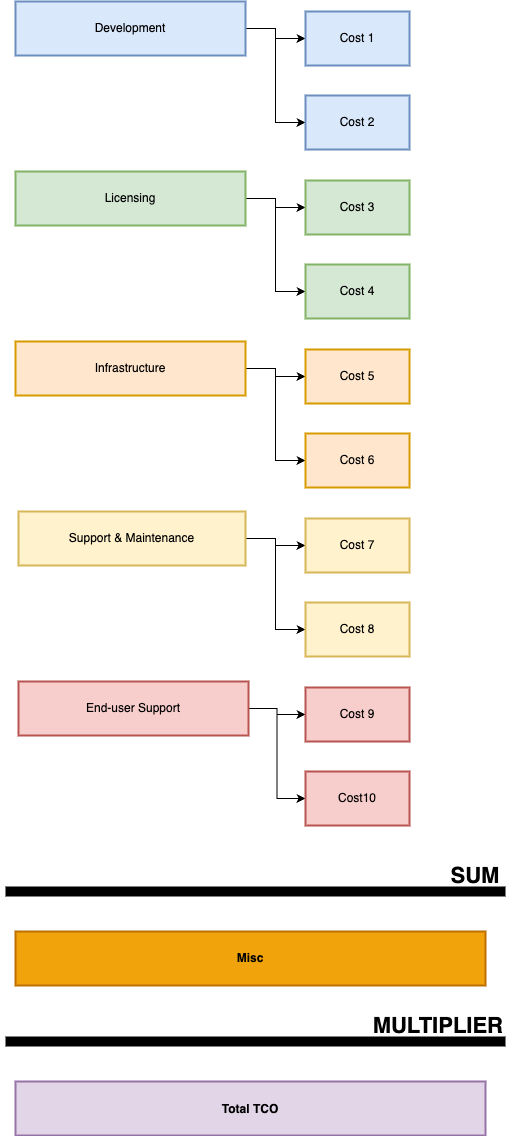

The diagram above was exported from draw.io. Its source (the exported page's mxGraphModel, read from the mxfile embedded in the PNG):
<mxGraphModel dx="3416" dy="1117" grid="1" gridSize="10" guides="1" tooltips="1" connect="1" arrows="1" fold="1" page="1" pageScale="1" pageWidth="850" pageHeight="1100" math="0" shadow="0">
  <root>
    <mxCell id="0" />
    <mxCell id="1" parent="0" />
    <mxCell id="NO6A94hoN2Dhdj6YRkTj-40" style="edgeStyle=orthogonalEdgeStyle;rounded=0;orthogonalLoop=1;jettySize=auto;html=1;entryX=0;entryY=0.5;entryDx=0;entryDy=0;" edge="1" parent="1" source="3" target="10">
      <mxGeometry relative="1" as="geometry" />
    </mxCell>
    <mxCell id="NO6A94hoN2Dhdj6YRkTj-41" style="edgeStyle=orthogonalEdgeStyle;rounded=0;orthogonalLoop=1;jettySize=auto;html=1;" edge="1" parent="1" source="3" target="9">
      <mxGeometry relative="1" as="geometry" />
    </mxCell>
    <mxCell id="3" value="Development" style="whiteSpace=wrap;strokeWidth=2;fillColor=#dae8fc;strokeColor=#6c8ebf;" parent="1" vertex="1">
      <mxGeometry x="200" y="550" width="230" height="54" as="geometry" />
    </mxCell>
    <mxCell id="NO6A94hoN2Dhdj6YRkTj-42" style="edgeStyle=orthogonalEdgeStyle;rounded=0;orthogonalLoop=1;jettySize=auto;html=1;" edge="1" parent="1" source="4" target="11">
      <mxGeometry relative="1" as="geometry" />
    </mxCell>
    <mxCell id="NO6A94hoN2Dhdj6YRkTj-43" style="edgeStyle=orthogonalEdgeStyle;rounded=0;orthogonalLoop=1;jettySize=auto;html=1;entryX=0;entryY=0.5;entryDx=0;entryDy=0;" edge="1" parent="1" source="4" target="12">
      <mxGeometry relative="1" as="geometry" />
    </mxCell>
    <mxCell id="4" value="Licensing" style="whiteSpace=wrap;strokeWidth=2;fillColor=#d5e8d4;strokeColor=#82b366;" parent="1" vertex="1">
      <mxGeometry x="200" y="720" width="230" height="54" as="geometry" />
    </mxCell>
    <mxCell id="NO6A94hoN2Dhdj6YRkTj-44" style="edgeStyle=orthogonalEdgeStyle;rounded=0;orthogonalLoop=1;jettySize=auto;html=1;" edge="1" parent="1" source="5" target="13">
      <mxGeometry relative="1" as="geometry" />
    </mxCell>
    <mxCell id="NO6A94hoN2Dhdj6YRkTj-45" style="edgeStyle=orthogonalEdgeStyle;rounded=0;orthogonalLoop=1;jettySize=auto;html=1;entryX=0;entryY=0.5;entryDx=0;entryDy=0;" edge="1" parent="1" source="5" target="14">
      <mxGeometry relative="1" as="geometry" />
    </mxCell>
    <mxCell id="5" value="Infrastructure" style="whiteSpace=wrap;strokeWidth=2;fillColor=#ffe6cc;strokeColor=#d79b00;" parent="1" vertex="1">
      <mxGeometry x="200" y="890" width="230" height="54" as="geometry" />
    </mxCell>
    <mxCell id="NO6A94hoN2Dhdj6YRkTj-46" style="edgeStyle=orthogonalEdgeStyle;rounded=0;orthogonalLoop=1;jettySize=auto;html=1;" edge="1" parent="1" source="6" target="15">
      <mxGeometry relative="1" as="geometry" />
    </mxCell>
    <mxCell id="NO6A94hoN2Dhdj6YRkTj-47" style="edgeStyle=orthogonalEdgeStyle;rounded=0;orthogonalLoop=1;jettySize=auto;html=1;entryX=0;entryY=0.5;entryDx=0;entryDy=0;" edge="1" parent="1" source="6" target="16">
      <mxGeometry relative="1" as="geometry" />
    </mxCell>
    <mxCell id="6" value="Support &amp; Maintenance" style="whiteSpace=wrap;strokeWidth=2;fillColor=#fff2cc;strokeColor=#d6b656;" parent="1" vertex="1">
      <mxGeometry x="203" y="1060" width="227" height="54" as="geometry" />
    </mxCell>
    <mxCell id="NO6A94hoN2Dhdj6YRkTj-48" style="edgeStyle=orthogonalEdgeStyle;rounded=0;orthogonalLoop=1;jettySize=auto;html=1;" edge="1" parent="1" source="7" target="17">
      <mxGeometry relative="1" as="geometry" />
    </mxCell>
    <mxCell id="NO6A94hoN2Dhdj6YRkTj-49" style="edgeStyle=orthogonalEdgeStyle;rounded=0;orthogonalLoop=1;jettySize=auto;html=1;entryX=0;entryY=0.5;entryDx=0;entryDy=0;" edge="1" parent="1" source="7" target="18">
      <mxGeometry relative="1" as="geometry" />
    </mxCell>
    <mxCell id="7" value="End-user Support" style="whiteSpace=wrap;strokeWidth=2;fillColor=#f8cecc;strokeColor=#b85450;" parent="1" vertex="1">
      <mxGeometry x="203" y="1230" width="230" height="54" as="geometry" />
    </mxCell>
    <mxCell id="9" value="Cost 1" style="whiteSpace=wrap;strokeWidth=2;fillColor=#dae8fc;strokeColor=#6c8ebf;" parent="1" vertex="1">
      <mxGeometry x="490" y="560" width="104" height="54" as="geometry" />
    </mxCell>
    <mxCell id="10" value="Cost 2" style="whiteSpace=wrap;strokeWidth=2;fillColor=#dae8fc;strokeColor=#6c8ebf;" parent="1" vertex="1">
      <mxGeometry x="490" y="644" width="104" height="54" as="geometry" />
    </mxCell>
    <mxCell id="11" value="Cost 3" style="whiteSpace=wrap;strokeWidth=2;fillColor=#d5e8d4;strokeColor=#82b366;" parent="1" vertex="1">
      <mxGeometry x="490" y="729" width="104" height="54" as="geometry" />
    </mxCell>
    <mxCell id="12" value="Cost 4" style="whiteSpace=wrap;strokeWidth=2;fillColor=#d5e8d4;strokeColor=#82b366;" parent="1" vertex="1">
      <mxGeometry x="490" y="813" width="104" height="54" as="geometry" />
    </mxCell>
    <mxCell id="13" value="Cost 5" style="whiteSpace=wrap;strokeWidth=2;fillColor=#ffe6cc;strokeColor=#d79b00;" parent="1" vertex="1">
      <mxGeometry x="490" y="898" width="104" height="54" as="geometry" />
    </mxCell>
    <mxCell id="14" value="Cost 6" style="whiteSpace=wrap;strokeWidth=2;fillColor=#ffe6cc;strokeColor=#d79b00;" parent="1" vertex="1">
      <mxGeometry x="490" y="982" width="104" height="54" as="geometry" />
    </mxCell>
    <mxCell id="15" value="Cost 7" style="whiteSpace=wrap;strokeWidth=2;fillColor=#fff2cc;strokeColor=#d6b656;" parent="1" vertex="1">
      <mxGeometry x="490" y="1067" width="104" height="54" as="geometry" />
    </mxCell>
    <mxCell id="16" value="Cost 8" style="whiteSpace=wrap;strokeWidth=2;fillColor=#fff2cc;strokeColor=#d6b656;" parent="1" vertex="1">
      <mxGeometry x="490" y="1151" width="104" height="54" as="geometry" />
    </mxCell>
    <mxCell id="17" value="Cost 9" style="whiteSpace=wrap;strokeWidth=2;fillColor=#f8cecc;strokeColor=#b85450;" parent="1" vertex="1">
      <mxGeometry x="490" y="1236" width="104" height="54" as="geometry" />
    </mxCell>
    <mxCell id="18" value="Cost10" style="whiteSpace=wrap;strokeWidth=2;fillColor=#f8cecc;strokeColor=#b85450;rotation=0;" parent="1" vertex="1">
      <mxGeometry x="490" y="1320" width="104" height="54" as="geometry" />
    </mxCell>
    <mxCell id="20" value="Total TCO" style="rounded=0;arcSize=20;strokeWidth=2;glass=0;fillColor=#e1d5e7;strokeColor=#9673a6;fontStyle=1" parent="1" vertex="1">
      <mxGeometry x="200" y="1630" width="470" height="54" as="geometry" />
    </mxCell>
    <mxCell id="NO6A94hoN2Dhdj6YRkTj-39" value="" style="html=1;rounded=0;strokeColor=default;endArrow=none;startFill=0;strokeWidth=10;" edge="1" parent="1">
      <mxGeometry width="100" relative="1" as="geometry">
        <mxPoint x="190" y="1440" as="sourcePoint" />
        <mxPoint x="690" y="1440" as="targetPoint" />
      </mxGeometry>
    </mxCell>
    <mxCell id="NO6A94hoN2Dhdj6YRkTj-50" value="&lt;b&gt;&lt;font style=&quot;font-size: 22px;&quot;&gt;SUM&lt;/font&gt;&lt;/b&gt;" style="text;html=1;align=center;verticalAlign=middle;whiteSpace=wrap;rounded=0;" vertex="1" parent="1">
      <mxGeometry x="630" y="1410" width="60" height="30" as="geometry" />
    </mxCell>
    <mxCell id="NO6A94hoN2Dhdj6YRkTj-52" value="Misc" style="whiteSpace=wrap;strokeWidth=2;fillColor=#f0a30a;strokeColor=#BD7000;fontColor=#000000;fontStyle=1" vertex="1" parent="1">
      <mxGeometry x="200" y="1480" width="470" height="54" as="geometry" />
    </mxCell>
    <mxCell id="NO6A94hoN2Dhdj6YRkTj-53" value="" style="html=1;rounded=0;strokeColor=default;endArrow=none;startFill=0;strokeWidth=10;" edge="1" parent="1">
      <mxGeometry width="100" relative="1" as="geometry">
        <mxPoint x="190" y="1590" as="sourcePoint" />
        <mxPoint x="690" y="1590" as="targetPoint" />
      </mxGeometry>
    </mxCell>
    <mxCell id="NO6A94hoN2Dhdj6YRkTj-54" value="&lt;span style=&quot;font-size: 22px;&quot;&gt;&lt;b&gt;MULTIPLIER&lt;/b&gt;&lt;/span&gt;" style="text;html=1;align=right;verticalAlign=middle;whiteSpace=wrap;rounded=0;" vertex="1" parent="1">
      <mxGeometry x="540" y="1560" width="150" height="30" as="geometry" />
    </mxCell>
  </root>
</mxGraphModel>